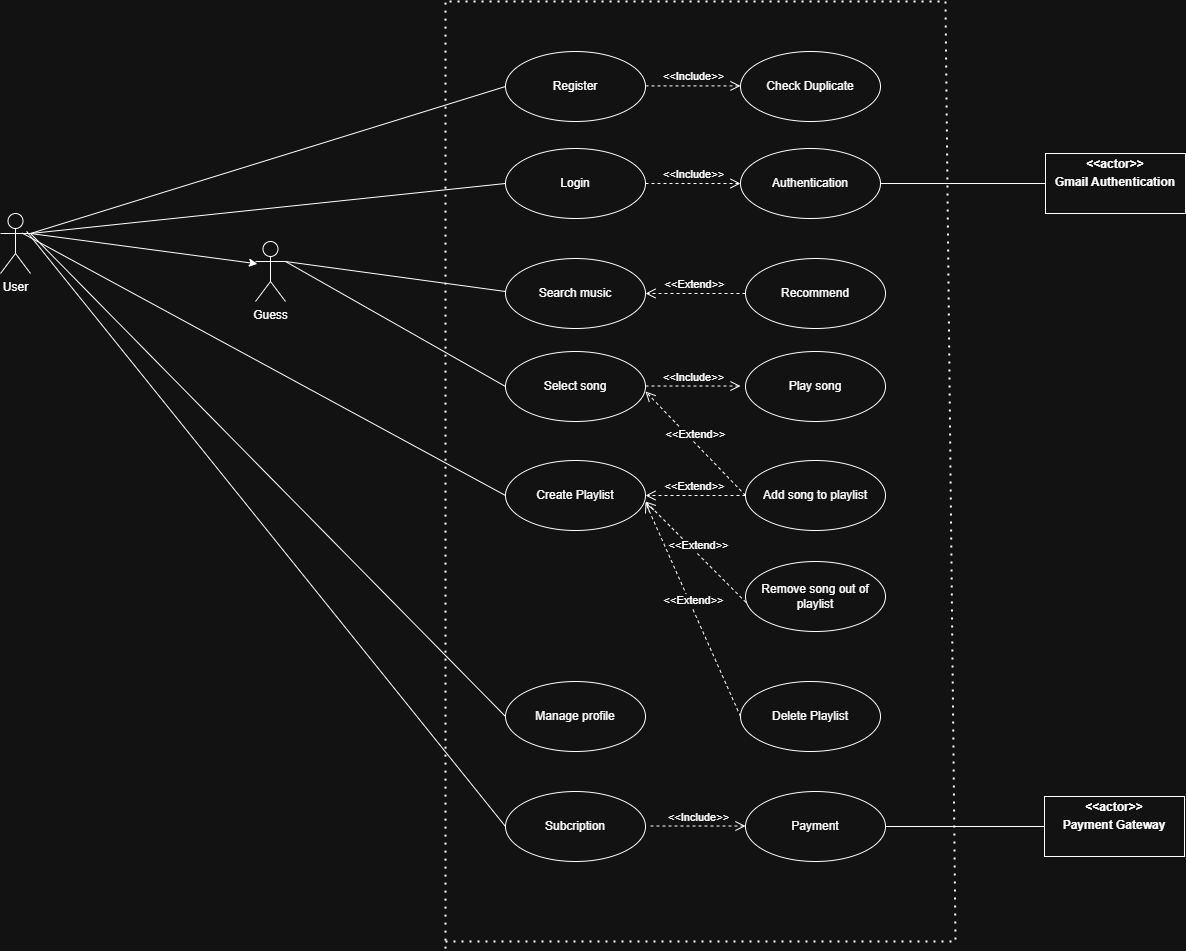

The diagram above was exported from draw.io. Its source (the exported page's mxGraphModel, read from the mxfile embedded in the PNG):
<mxGraphModel dx="2542" dy="951" grid="0" gridSize="10" guides="1" tooltips="1" connect="1" arrows="1" fold="1" page="1" pageScale="1" pageWidth="850" pageHeight="1100" background="#FFFFFF" math="0" shadow="0">
  <root>
    <mxCell id="0" />
    <mxCell id="1" parent="0" />
    <mxCell id="jTNf8f75Ps5YETUIIDcn-1" value="User" style="shape=umlActor;verticalLabelPosition=bottom;verticalAlign=top;html=1;" vertex="1" parent="1">
      <mxGeometry x="-455" y="302" width="30" height="60" as="geometry" />
    </mxCell>
    <mxCell id="jTNf8f75Ps5YETUIIDcn-5" value="" style="endArrow=none;dashed=1;html=1;dashPattern=1 3;strokeWidth=2;rounded=0;" edge="1" parent="1">
      <mxGeometry width="50" height="50" relative="1" as="geometry">
        <mxPoint x="-10" y="1037.142857142857" as="sourcePoint" />
        <mxPoint x="-10" y="90" as="targetPoint" />
      </mxGeometry>
    </mxCell>
    <mxCell id="jTNf8f75Ps5YETUIIDcn-6" value="" style="endArrow=none;dashed=1;html=1;dashPattern=1 3;strokeWidth=2;rounded=0;" edge="1" parent="1">
      <mxGeometry width="50" height="50" relative="1" as="geometry">
        <mxPoint x="-10" y="1030" as="sourcePoint" />
        <mxPoint x="-10" y="90" as="targetPoint" />
        <Array as="points">
          <mxPoint x="500" y="1030" />
          <mxPoint x="490" y="90" />
        </Array>
      </mxGeometry>
    </mxCell>
    <mxCell id="jTNf8f75Ps5YETUIIDcn-7" value="Register" style="ellipse;whiteSpace=wrap;html=1;" vertex="1" parent="1">
      <mxGeometry x="50" y="140" width="140" height="70" as="geometry" />
    </mxCell>
    <mxCell id="jTNf8f75Ps5YETUIIDcn-8" value="Login" style="ellipse;whiteSpace=wrap;html=1;" vertex="1" parent="1">
      <mxGeometry x="50" y="237" width="140" height="70" as="geometry" />
    </mxCell>
    <mxCell id="jTNf8f75Ps5YETUIIDcn-9" value="Authentication" style="ellipse;whiteSpace=wrap;html=1;" vertex="1" parent="1">
      <mxGeometry x="285" y="237" width="140" height="70" as="geometry" />
    </mxCell>
    <mxCell id="jTNf8f75Ps5YETUIIDcn-10" value="&amp;lt;&amp;lt;Include&amp;gt;&amp;gt;" style="html=1;verticalAlign=bottom;endArrow=open;dashed=1;endSize=8;curved=0;rounded=0;entryX=0;entryY=0.5;entryDx=0;entryDy=0;exitX=1;exitY=0.5;exitDx=0;exitDy=0;" edge="1" parent="1" source="jTNf8f75Ps5YETUIIDcn-8" target="jTNf8f75Ps5YETUIIDcn-9">
      <mxGeometry relative="1" as="geometry">
        <mxPoint x="120" y="367" as="sourcePoint" />
        <mxPoint x="40" y="367" as="targetPoint" />
      </mxGeometry>
    </mxCell>
    <mxCell id="jTNf8f75Ps5YETUIIDcn-11" value="Search music" style="ellipse;whiteSpace=wrap;html=1;" vertex="1" parent="1">
      <mxGeometry x="50" y="347" width="140" height="70" as="geometry" />
    </mxCell>
    <mxCell id="jTNf8f75Ps5YETUIIDcn-12" value="Recommend" style="ellipse;whiteSpace=wrap;html=1;" vertex="1" parent="1">
      <mxGeometry x="290" y="347" width="140" height="70" as="geometry" />
    </mxCell>
    <mxCell id="jTNf8f75Ps5YETUIIDcn-13" value="&amp;lt;&amp;lt;Extend&amp;gt;&amp;gt;" style="html=1;verticalAlign=bottom;endArrow=open;dashed=1;endSize=8;curved=0;rounded=0;exitX=0;exitY=0.5;exitDx=0;exitDy=0;entryX=1;entryY=0.5;entryDx=0;entryDy=0;" edge="1" parent="1" source="jTNf8f75Ps5YETUIIDcn-12" target="jTNf8f75Ps5YETUIIDcn-11">
      <mxGeometry relative="1" as="geometry">
        <mxPoint x="195" y="381.52" as="sourcePoint" />
        <mxPoint x="210" y="467" as="targetPoint" />
      </mxGeometry>
    </mxCell>
    <mxCell id="jTNf8f75Ps5YETUIIDcn-14" value="Create Playlist" style="ellipse;whiteSpace=wrap;html=1;" vertex="1" parent="1">
      <mxGeometry x="50" y="549" width="140" height="70" as="geometry" />
    </mxCell>
    <mxCell id="jTNf8f75Ps5YETUIIDcn-15" value="Select song" style="ellipse;whiteSpace=wrap;html=1;" vertex="1" parent="1">
      <mxGeometry x="50" y="440" width="140" height="70" as="geometry" />
    </mxCell>
    <mxCell id="jTNf8f75Ps5YETUIIDcn-17" value="Play song" style="ellipse;whiteSpace=wrap;html=1;" vertex="1" parent="1">
      <mxGeometry x="290" y="440" width="140" height="70" as="geometry" />
    </mxCell>
    <mxCell id="jTNf8f75Ps5YETUIIDcn-18" value="Add song to playlist" style="ellipse;whiteSpace=wrap;html=1;" vertex="1" parent="1">
      <mxGeometry x="290" y="549" width="140" height="70" as="geometry" />
    </mxCell>
    <mxCell id="jTNf8f75Ps5YETUIIDcn-20" value="&amp;lt;&amp;lt;Include&amp;gt;&amp;gt;" style="html=1;verticalAlign=bottom;endArrow=open;dashed=1;endSize=8;curved=0;rounded=0;entryX=0;entryY=0.5;entryDx=0;entryDy=0;exitX=1;exitY=0.5;exitDx=0;exitDy=0;" edge="1" parent="1">
      <mxGeometry relative="1" as="geometry">
        <mxPoint x="190" y="474.52" as="sourcePoint" />
        <mxPoint x="285" y="474.52" as="targetPoint" />
      </mxGeometry>
    </mxCell>
    <mxCell id="jTNf8f75Ps5YETUIIDcn-21" value="Manage profile" style="ellipse;whiteSpace=wrap;html=1;" vertex="1" parent="1">
      <mxGeometry x="50" y="770" width="140" height="70" as="geometry" />
    </mxCell>
    <mxCell id="jTNf8f75Ps5YETUIIDcn-23" value="" style="endArrow=none;html=1;rounded=0;entryX=0;entryY=0.5;entryDx=0;entryDy=0;exitX=1;exitY=0.3333333333333333;exitDx=0;exitDy=0;exitPerimeter=0;" edge="1" parent="1" source="jTNf8f75Ps5YETUIIDcn-2">
      <mxGeometry width="50" height="50" relative="1" as="geometry">
        <mxPoint x="50" y="477" as="sourcePoint" />
        <mxPoint x="50" y="380" as="targetPoint" />
        <Array as="points" />
      </mxGeometry>
    </mxCell>
    <mxCell id="jTNf8f75Ps5YETUIIDcn-25" value="Subcription" style="ellipse;whiteSpace=wrap;html=1;" vertex="1" parent="1">
      <mxGeometry x="50" y="880" width="140" height="70" as="geometry" />
    </mxCell>
    <mxCell id="jTNf8f75Ps5YETUIIDcn-26" value="Payment" style="ellipse;whiteSpace=wrap;html=1;" vertex="1" parent="1">
      <mxGeometry x="290" y="880" width="140" height="70" as="geometry" />
    </mxCell>
    <mxCell id="jTNf8f75Ps5YETUIIDcn-27" value="&lt;p style=&quot;margin:0px;margin-top:4px;text-align:center;&quot;&gt;&lt;b&gt;&amp;lt;&amp;lt;actor&amp;gt;&amp;gt;&lt;/b&gt;&lt;/p&gt;&lt;p style=&quot;margin:0px;margin-top:4px;text-align:center;&quot;&gt;&lt;b&gt;Payment Gateway&lt;/b&gt;&lt;/p&gt;" style="verticalAlign=top;align=left;overflow=fill;html=1;whiteSpace=wrap;" vertex="1" parent="1">
      <mxGeometry x="589" y="885" width="140" height="60" as="geometry" />
    </mxCell>
    <mxCell id="jTNf8f75Ps5YETUIIDcn-29" value="&amp;lt;&amp;lt;Include&amp;gt;&amp;gt;" style="html=1;verticalAlign=bottom;endArrow=open;dashed=1;endSize=8;curved=0;rounded=0;entryX=0;entryY=0.5;entryDx=0;entryDy=0;exitX=1;exitY=0.5;exitDx=0;exitDy=0;" edge="1" parent="1">
      <mxGeometry relative="1" as="geometry">
        <mxPoint x="195" y="914.52" as="sourcePoint" />
        <mxPoint x="290" y="914.52" as="targetPoint" />
      </mxGeometry>
    </mxCell>
    <mxCell id="jTNf8f75Ps5YETUIIDcn-30" value="Delete Playlist" style="ellipse;whiteSpace=wrap;html=1;" vertex="1" parent="1">
      <mxGeometry x="285" y="770" width="140" height="70" as="geometry" />
    </mxCell>
    <mxCell id="jTNf8f75Ps5YETUIIDcn-31" value="&amp;lt;&amp;lt;Extend&amp;gt;&amp;gt;" style="html=1;verticalAlign=bottom;endArrow=open;dashed=1;endSize=8;curved=0;rounded=0;entryX=1;entryY=0.6;entryDx=0;entryDy=0;entryPerimeter=0;exitX=0;exitY=0.5;exitDx=0;exitDy=0;" edge="1" parent="1" source="jTNf8f75Ps5YETUIIDcn-30" target="jTNf8f75Ps5YETUIIDcn-14">
      <mxGeometry x="0.0005" relative="1" as="geometry">
        <mxPoint x="280" y="680" as="sourcePoint" />
        <mxPoint x="210" y="650" as="targetPoint" />
        <mxPoint as="offset" />
      </mxGeometry>
    </mxCell>
    <mxCell id="jTNf8f75Ps5YETUIIDcn-32" value="&amp;lt;&amp;lt;Extend&amp;gt;&amp;gt;" style="html=1;verticalAlign=bottom;endArrow=open;dashed=1;endSize=8;curved=0;rounded=0;entryX=1;entryY=0.6;entryDx=0;entryDy=0;entryPerimeter=0;exitX=0;exitY=0.5;exitDx=0;exitDy=0;" edge="1" parent="1" source="jTNf8f75Ps5YETUIIDcn-18">
      <mxGeometry x="0.0005" relative="1" as="geometry">
        <mxPoint x="280" y="569" as="sourcePoint" />
        <mxPoint x="190" y="480" as="targetPoint" />
        <mxPoint as="offset" />
      </mxGeometry>
    </mxCell>
    <mxCell id="jTNf8f75Ps5YETUIIDcn-35" value="" style="endArrow=none;html=1;rounded=0;exitX=0.872;exitY=0.299;exitDx=0;exitDy=0;exitPerimeter=0;entryX=0;entryY=0.5;entryDx=0;entryDy=0;" edge="1" parent="1" source="jTNf8f75Ps5YETUIIDcn-1" target="jTNf8f75Ps5YETUIIDcn-25">
      <mxGeometry width="50" height="50" relative="1" as="geometry">
        <mxPoint x="-420" y="340" as="sourcePoint" />
        <mxPoint x="50" y="794" as="targetPoint" />
      </mxGeometry>
    </mxCell>
    <mxCell id="jTNf8f75Ps5YETUIIDcn-36" value="&lt;p style=&quot;margin:0px;margin-top:4px;text-align:center;&quot;&gt;&lt;b&gt;&amp;lt;&amp;lt;actor&amp;gt;&amp;gt;&lt;/b&gt;&lt;/p&gt;&lt;p style=&quot;margin:0px;margin-top:4px;text-align:center;&quot;&gt;&lt;b&gt;Gmail Authentication&lt;/b&gt;&lt;/p&gt;" style="verticalAlign=top;align=left;overflow=fill;html=1;whiteSpace=wrap;" vertex="1" parent="1">
      <mxGeometry x="590" y="242" width="140" height="60" as="geometry" />
    </mxCell>
    <mxCell id="jTNf8f75Ps5YETUIIDcn-38" value="Check Duplicate" style="ellipse;whiteSpace=wrap;html=1;" vertex="1" parent="1">
      <mxGeometry x="285" y="140" width="140" height="70" as="geometry" />
    </mxCell>
    <mxCell id="jTNf8f75Ps5YETUIIDcn-39" value="&amp;lt;&amp;lt;Include&amp;gt;&amp;gt;" style="html=1;verticalAlign=bottom;endArrow=open;dashed=1;endSize=8;curved=0;rounded=0;entryX=0;entryY=0.5;entryDx=0;entryDy=0;exitX=1;exitY=0.5;exitDx=0;exitDy=0;" edge="1" parent="1">
      <mxGeometry relative="1" as="geometry">
        <mxPoint x="190" y="174.41" as="sourcePoint" />
        <mxPoint x="285" y="174.41" as="targetPoint" />
      </mxGeometry>
    </mxCell>
    <mxCell id="jTNf8f75Ps5YETUIIDcn-43" value="" style="endArrow=classic;html=1;rounded=0;exitX=1;exitY=0.3333333333333333;exitDx=0;exitDy=0;exitPerimeter=0;entryX=0.063;entryY=0.372;entryDx=0;entryDy=0;entryPerimeter=0;" edge="1" parent="1" source="jTNf8f75Ps5YETUIIDcn-1" target="jTNf8f75Ps5YETUIIDcn-2">
      <mxGeometry width="50" height="50" relative="1" as="geometry">
        <mxPoint x="-425" y="361.99651162790695" as="sourcePoint" />
        <mxPoint x="-230" y="370" as="targetPoint" />
      </mxGeometry>
    </mxCell>
    <mxCell id="jTNf8f75Ps5YETUIIDcn-50" value="" style="endArrow=none;html=1;rounded=0;exitX=1;exitY=0.3333333333333333;exitDx=0;exitDy=0;exitPerimeter=0;entryX=0;entryY=0.5;entryDx=0;entryDy=0;" edge="1" parent="1" source="jTNf8f75Ps5YETUIIDcn-1" target="jTNf8f75Ps5YETUIIDcn-21">
      <mxGeometry width="50" height="50" relative="1" as="geometry">
        <mxPoint x="-429" y="210" as="sourcePoint" />
        <mxPoint x="50" y="684" as="targetPoint" />
      </mxGeometry>
    </mxCell>
    <mxCell id="jTNf8f75Ps5YETUIIDcn-51" value="" style="endArrow=none;html=1;rounded=0;entryX=0;entryY=0.5;entryDx=0;entryDy=0;exitX=0.725;exitY=0.327;exitDx=0;exitDy=0;exitPerimeter=0;" edge="1" parent="1" source="jTNf8f75Ps5YETUIIDcn-1" target="jTNf8f75Ps5YETUIIDcn-14">
      <mxGeometry width="50" height="50" relative="1" as="geometry">
        <mxPoint x="-430" y="320" as="sourcePoint" />
        <mxPoint x="-370" y="420" as="targetPoint" />
      </mxGeometry>
    </mxCell>
    <mxCell id="jTNf8f75Ps5YETUIIDcn-52" value="" style="endArrow=none;html=1;rounded=0;exitX=1;exitY=0.3333333333333333;exitDx=0;exitDy=0;exitPerimeter=0;entryX=0;entryY=0.5;entryDx=0;entryDy=0;" edge="1" parent="1" source="jTNf8f75Ps5YETUIIDcn-1" target="jTNf8f75Ps5YETUIIDcn-7">
      <mxGeometry width="50" height="50" relative="1" as="geometry">
        <mxPoint x="-110" y="350" as="sourcePoint" />
        <mxPoint x="-60" y="300" as="targetPoint" />
      </mxGeometry>
    </mxCell>
    <mxCell id="jTNf8f75Ps5YETUIIDcn-54" value="" style="endArrow=none;html=1;rounded=0;entryX=0;entryY=0.5;entryDx=0;entryDy=0;exitX=1;exitY=0.3333333333333333;exitDx=0;exitDy=0;exitPerimeter=0;" edge="1" parent="1" source="jTNf8f75Ps5YETUIIDcn-1" target="jTNf8f75Ps5YETUIIDcn-8">
      <mxGeometry width="50" height="50" relative="1" as="geometry">
        <mxPoint x="-120" y="326" as="sourcePoint" />
        <mxPoint x="-70" y="276" as="targetPoint" />
      </mxGeometry>
    </mxCell>
    <mxCell id="jTNf8f75Ps5YETUIIDcn-2" value="Guess" style="shape=umlActor;verticalLabelPosition=bottom;verticalAlign=top;html=1;" vertex="1" parent="1">
      <mxGeometry x="-200" y="330" width="30" height="60" as="geometry" />
    </mxCell>
    <mxCell id="jTNf8f75Ps5YETUIIDcn-57" value="" style="endArrow=none;html=1;rounded=0;exitX=1;exitY=0.3333333333333333;exitDx=0;exitDy=0;exitPerimeter=0;entryX=0;entryY=0.5;entryDx=0;entryDy=0;" edge="1" parent="1" source="jTNf8f75Ps5YETUIIDcn-2" target="jTNf8f75Ps5YETUIIDcn-15">
      <mxGeometry width="50" height="50" relative="1" as="geometry">
        <mxPoint x="-110" y="500" as="sourcePoint" />
        <mxPoint x="-60" y="450" as="targetPoint" />
      </mxGeometry>
    </mxCell>
    <mxCell id="jTNf8f75Ps5YETUIIDcn-58" value="&amp;lt;&amp;lt;Extend&amp;gt;&amp;gt;" style="html=1;verticalAlign=bottom;endArrow=open;dashed=1;endSize=8;curved=0;rounded=0;entryX=1;entryY=0.5;entryDx=0;entryDy=0;exitX=0;exitY=0.5;exitDx=0;exitDy=0;" edge="1" parent="1" source="jTNf8f75Ps5YETUIIDcn-18" target="jTNf8f75Ps5YETUIIDcn-14">
      <mxGeometry x="0.0005" relative="1" as="geometry">
        <mxPoint x="300" y="594" as="sourcePoint" />
        <mxPoint x="200" y="490" as="targetPoint" />
        <mxPoint as="offset" />
      </mxGeometry>
    </mxCell>
    <mxCell id="jTNf8f75Ps5YETUIIDcn-59" value="&amp;lt;&amp;lt;Extend&amp;gt;&amp;gt;" style="html=1;verticalAlign=bottom;endArrow=open;dashed=1;endSize=8;curved=0;rounded=0;entryX=1;entryY=0.6;entryDx=0;entryDy=0;entryPerimeter=0;exitX=0.034;exitY=0.645;exitDx=0;exitDy=0;exitPerimeter=0;" edge="1" parent="1" source="jTNf8f75Ps5YETUIIDcn-60">
      <mxGeometry x="0.0005" relative="1" as="geometry">
        <mxPoint x="290" y="694" as="sourcePoint" />
        <mxPoint x="190" y="590" as="targetPoint" />
        <mxPoint as="offset" />
      </mxGeometry>
    </mxCell>
    <mxCell id="jTNf8f75Ps5YETUIIDcn-60" value="Remove song out of playlist" style="ellipse;whiteSpace=wrap;html=1;" vertex="1" parent="1">
      <mxGeometry x="290" y="650" width="140" height="70" as="geometry" />
    </mxCell>
    <mxCell id="jTNf8f75Ps5YETUIIDcn-61" value="" style="endArrow=none;html=1;rounded=0;entryX=0;entryY=0.5;entryDx=0;entryDy=0;exitX=1;exitY=0.5;exitDx=0;exitDy=0;" edge="1" parent="1" source="jTNf8f75Ps5YETUIIDcn-26" target="jTNf8f75Ps5YETUIIDcn-27">
      <mxGeometry width="50" height="50" relative="1" as="geometry">
        <mxPoint x="330" y="890" as="sourcePoint" />
        <mxPoint x="380" y="840" as="targetPoint" />
      </mxGeometry>
    </mxCell>
    <mxCell id="jTNf8f75Ps5YETUIIDcn-62" value="" style="endArrow=none;html=1;rounded=0;entryX=0;entryY=0.5;entryDx=0;entryDy=0;exitX=1;exitY=0.5;exitDx=0;exitDy=0;" edge="1" parent="1" source="jTNf8f75Ps5YETUIIDcn-9" target="jTNf8f75Ps5YETUIIDcn-36">
      <mxGeometry width="50" height="50" relative="1" as="geometry">
        <mxPoint x="150" y="610" as="sourcePoint" />
        <mxPoint x="200" y="560" as="targetPoint" />
      </mxGeometry>
    </mxCell>
  </root>
</mxGraphModel>